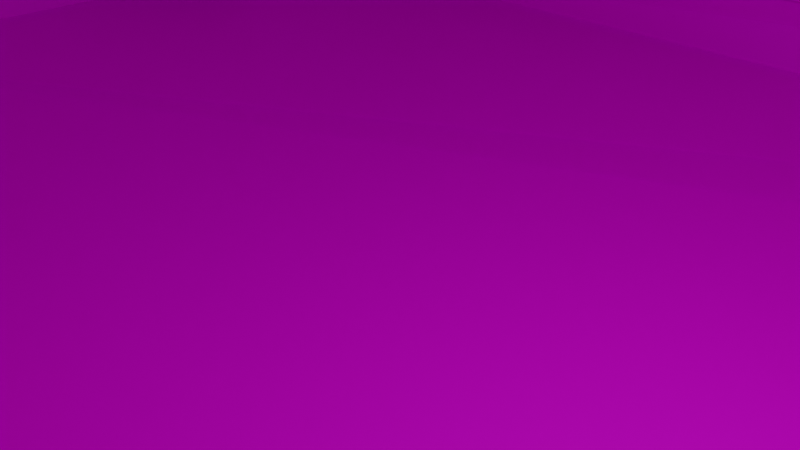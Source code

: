 # Source: house2.blend  (saved by Blender 3.6.13; exported with 4.5.12 LTS)
import bpy
from mathutils import Matrix  # noqa: F401  (used for matrix-valued properties, if any)

bpy.ops.wm.read_factory_settings(use_empty=True)
scene = bpy.context.scene
scene.name = 'Scene'

# ---- collections
col_collection = bpy.data.collections.new('Collection'); scene.collection.children.link(col_collection)

# ---- images (referenced by path relative to the original .blend; pixels are not part of the script)
import os
ASSET_DIR = os.environ.get("B2B_ASSET_DIR", "")  # directory of the original .blend (textures are referenced by path, not embedded)
HERE = os.path.dirname(os.path.abspath(__file__))  # packed textures are extracted next to this script under _unpacked/

def load_image(name, relpath, width, height, colorspace="sRGB"):
    """Load a texture the original file referenced (path relative to the .blend, or extracted next to this script)."""
    p = next((c for c in (os.path.join(HERE, relpath), os.path.join(ASSET_DIR, relpath)) if relpath and os.path.exists(c)), "")
    if p:
        img = bpy.data.images.load(p, check_existing=True)
        img.name = name
    else:  # same state as the original file: an image datablock whose file is absent (Cycles renders it pink)
        img = bpy.data.images.new(name, width, height)
        img.source = "FILE"
        img.filepath = "//" + (relpath or name)
    img.colorspace_settings.name = colorspace
    return img
img_terracotta_roof_thumb_jpg_001 = load_image('TerraCotta-Roof-thumb.jpg.001', 'TerraCotta-Roof-thumb.jpg', 1024, 1024, 'sRGB')
img_bark_tree_spruce_wood_jpg_001 = load_image('bark-tree-spruce-wood.jpg.001', 'bark-tree-spruce-wood.jpg', 1024, 1024, 'sRGB')
img_stone_png_001 = load_image('stone.png.001', 'stone.png', 1024, 1024, 'sRGB')
img_mudwall_jpg_001 = load_image('mudwall.jpg.001', 'mudwall.jpg', 1024, 1024, 'sRGB')

# ---- materials (node trees are filled in below, after node groups)
mat_material = bpy.data.materials.new('Material')
mat_material.alpha_threshold = 0.0
mat_material.use_transparent_shadow = False
mat_material.roughness = 0.5
mat_material.line_color = (0.0, 0.0, 0.0, 1.0)
mat_bricks = bpy.data.materials.new('Bricks')
mat_bricks.use_transparent_shadow = False
mat_wood = bpy.data.materials.new('Wood')
mat_wood.use_transparent_shadow = False
mat_stone = bpy.data.materials.new('Stone')
mat_stone.use_transparent_shadow = False
mat_mudwall = bpy.data.materials.new('MudWall')
mat_mudwall.use_transparent_shadow = False

# ---- material node trees
mat_material.use_nodes = True; mat_material.node_tree.nodes.clear()
_N = mat_material.node_tree.nodes; _L = mat_material.node_tree.links
n0 = _N.new('ShaderNodeOutputMaterial'); n0.name = 'Material Output'; n0.location = (300, 300)
n1 = _N.new('ShaderNodeBsdfPrincipled'); n1.name = 'Principled BSDF'; n1.location = (10, 300)
n1.distribution = 'GGX'
n1.subsurface_method = 'RANDOM_WALK_SKIN'
n1.inputs[3].default_value = 1.45
n1.inputs[27].default_value = (0.0, 0.0, 0.0, 1.0)
n1.inputs[28].default_value = 1.0
_L.new(n1.outputs[0], n0.inputs[0])
n0.is_active_output = True
mat_bricks.use_nodes = True; mat_bricks.node_tree.nodes.clear()
_N = mat_bricks.node_tree.nodes; _L = mat_bricks.node_tree.links
n0 = _N.new('ShaderNodeBsdfPrincipled'); n0.name = 'Principled BSDF'; n0.location = (10, 300)
n0.distribution = 'GGX'
n0.subsurface_method = 'RANDOM_WALK_SKIN'
n0.inputs[3].default_value = 1.45
n0.inputs[27].default_value = (0.0, 0.0, 0.0, 1.0)
n0.inputs[28].default_value = 1.0
n1 = _N.new('ShaderNodeOutputMaterial'); n1.name = 'Material Output'; n1.location = (300, 300)
n2 = _N.new('ShaderNodeTexImage'); n2.name = 'Image Texture'; n2.location = (-280, 280)
n2.image = img_terracotta_roof_thumb_jpg_001
_L.new(n0.outputs[0], n1.inputs[0])
_L.new(n2.outputs[0], n0.inputs[0])
n1.is_active_output = True
mat_wood.use_nodes = True; mat_wood.node_tree.nodes.clear()
_N = mat_wood.node_tree.nodes; _L = mat_wood.node_tree.links
n0 = _N.new('ShaderNodeBsdfPrincipled'); n0.name = 'Principled BSDF'; n0.location = (10, 300)
n0.distribution = 'GGX'
n0.subsurface_method = 'RANDOM_WALK_SKIN'
n0.inputs[3].default_value = 1.45
n0.inputs[27].default_value = (0.0, 0.0, 0.0, 1.0)
n0.inputs[28].default_value = 1.0
n1 = _N.new('ShaderNodeOutputMaterial'); n1.name = 'Material Output'; n1.location = (300, 300)
n2 = _N.new('ShaderNodeTexImage'); n2.name = 'Image Texture'; n2.location = (-280, 280)
n2.image = img_bark_tree_spruce_wood_jpg_001
_L.new(n0.outputs[0], n1.inputs[0])
_L.new(n2.outputs[0], n0.inputs[0])
n1.is_active_output = True
mat_stone.use_nodes = True; mat_stone.node_tree.nodes.clear()
_N = mat_stone.node_tree.nodes; _L = mat_stone.node_tree.links
n0 = _N.new('ShaderNodeBsdfPrincipled'); n0.name = 'Principled BSDF'; n0.location = (10, 300)
n0.distribution = 'GGX'
n0.subsurface_method = 'RANDOM_WALK_SKIN'
n0.inputs[3].default_value = 1.45
n0.inputs[27].default_value = (0.0, 0.0, 0.0, 1.0)
n0.inputs[28].default_value = 1.0
n1 = _N.new('ShaderNodeOutputMaterial'); n1.name = 'Material Output'; n1.location = (300, 300)
n2 = _N.new('ShaderNodeTexImage'); n2.name = 'Image Texture'; n2.location = (-280, 280)
n2.image = img_stone_png_001
_L.new(n0.outputs[0], n1.inputs[0])
_L.new(n2.outputs[0], n0.inputs[0])
n1.is_active_output = True
mat_mudwall.use_nodes = True; mat_mudwall.node_tree.nodes.clear()
_N = mat_mudwall.node_tree.nodes; _L = mat_mudwall.node_tree.links
n0 = _N.new('ShaderNodeBsdfPrincipled'); n0.name = 'Principled BSDF'; n0.location = (10, 300)
n0.distribution = 'GGX'
n0.subsurface_method = 'RANDOM_WALK_SKIN'
n0.inputs[3].default_value = 1.45
n0.inputs[27].default_value = (0.0, 0.0, 0.0, 1.0)
n0.inputs[28].default_value = 1.0
n1 = _N.new('ShaderNodeOutputMaterial'); n1.name = 'Material Output'; n1.location = (300, 300)
n2 = _N.new('ShaderNodeTexImage'); n2.name = 'Image Texture'; n2.location = (-280, 280)
n2.image = img_mudwall_jpg_001
_L.new(n0.outputs[0], n1.inputs[0])
_L.new(n2.outputs[0], n0.inputs[0])
n1.is_active_output = True

# ---- world
world_world = bpy.data.worlds.new('World'); scene.world = world_world
world_world.use_nodes = True; world_world.node_tree.nodes.clear()
_N = world_world.node_tree.nodes; _L = world_world.node_tree.links
n0 = _N.new('ShaderNodeOutputWorld'); n0.name = 'World Output'; n0.location = (300, 300)
n1 = _N.new('ShaderNodeBackground'); n1.name = 'Background'; n1.location = (10, 300)
n1.inputs[0].default_value = (0.05088, 0.05088, 0.05088, 1.0)
_L.new(n1.outputs[0], n0.inputs[0])
n0.is_active_output = True
world_world.color = (0.05088, 0.05088, 0.05088)
world_world.use_sun_shadow = False
world_world.sun_shadow_jitter_overblur = 0.0

# ---- cameras
cam_camera = bpy.data.cameras.new('Camera')
cam_camera.clip_end = 100.0
cam_camera.ortho_scale = 7.314

# ---- lights
light_light = bpy.data.lights.new('Light', 'POINT')
light_light.transmission_factor = 0.0
light_light.energy = 1000.0
light_light.shadow_soft_size = 0.1
light_light.shadow_maximum_resolution = 0.006
light_light.use_absolute_resolution = True

# ---- meshes
me_cube = bpy.data.meshes.new('Cube')
me_cube.from_pydata([(1.0, 1.0, 1.0), (1.0, 1.0, -1.0), (1.0, -1.0, 1.0), (1.0, -1.0, -1.0), (-1.0, 1.0, 1.0), (-1.0, 1.0, -1.0), (-1.0, -1.0, 1.0), (-1.0, -1.0, -1.0), (-1.026, -1.064, -1.142), (-1.009, -1.042, 0.8246), (-1.038, -0.8919, -1.135), (-1.014, -0.9011, 0.8305), (-0.8971, -1.089, -1.133), (-0.9133, -1.042, 0.8246), (-0.9097, -0.9177, -1.127), (-0.9178, -0.9011, 0.8305), (-1.014, -1.028, 1.015), (-1.014, -0.9011, 1.015), (-0.9242, -0.891, 1.062), (-0.9242, -1.018, 1.062), (1.024, -0.8873, 0.8299), (1.024, -1.015, 0.8299), (1.019, -0.8867, 0.999), (1.02, -1.015, 0.9993), (0.9342, -1.015, 0.8299), (0.9441, -1.012, 1.037), (0.9342, -0.888, 1.014), (0.9342, -0.888, 0.8299), (1.055, -0.8433, -1.157), (1.039, -1.012, -1.13), (0.9104, -1.036, -1.145), (0.9253, -0.862, -1.156), (1.02, 1.018, 1.017), (1.02, 1.018, 0.8329), (0.9299, 1.017, 0.833), (0.9299, 1.017, 1.017), (0.9269, 0.9094, 0.8299), (1.017, 0.9101, 0.8299), (1.012, 0.9107, 0.999), (0.9269, 0.9094, 1.014), (0.9101, 1.091, -1.125), (1.02, 1.041, -1.127), (0.905, 0.9071, -1.131), (1.059, 0.9082, -1.131), (-1.008, 1.112, 1.017), (-1.008, 1.112, 0.833), (-1.011, 1.004, 0.8299), (-1.011, 1.004, 1.014), (-0.9096, 1.061, 0.8074), (-0.9345, 1.095, 1.065), (-0.9254, 1.0, 0.8299), (-0.9375, 0.9879, 1.062), (-1.051, 0.9667, -1.139), (-1.019, 1.091, -1.136), (-0.9015, 1.077, -1.12), (-0.9229, 0.9605, -1.139), (-1.026, -0.921, 1.017), (-1.026, -0.921, 0.8324), (-0.9411, -0.9252, 0.8324), (-0.9411, -0.9252, 1.017), (1.02, 1.032, -0.08281), (0.9198, 1.057, -0.08205), (0.9158, 0.9109, -0.08619), (1.038, 0.9117, -0.08623), (1.02, 1.032, -0.08281), (0.9198, 1.057, -0.08205), (0.9158, 0.9109, -0.08619), (1.038, 0.9117, -0.08623), (0.9214, 1.05, 0.06312), (0.9175, 0.9106, 0.05915), (1.034, 0.9115, 0.05912), (1.02, 1.03, 0.06248), (-0.9196, 1.1, -0.1296), (-0.9163, 0.9446, -0.1264), (-0.9177, 1.093, 0.04332), (-0.9142, 0.9443, 0.04666), (0.004128, 1.087, -0.1018), (0.005364, 1.077, 0.09414), (0.001101, 0.9236, 0.08979), (-0.0003203, 0.9277, -0.1063), (2.015, 0.9617, 0.2853), (2.067, 0.9866, -1.004), (1.121, -1.353, 0.9141), (2.067, -1.013, -1.004), (0.9976, 0.9824, 1.078), (0.926, -1.008, 1.071), (1.001, 1.007, 0.99), (0.9269, -1.044, 1.078), (0.976, 0.9771, 1.107), (0.9763, -1.028, 1.117), (1.127, 0.9124, 1.026), (1.108, -1.097, 1.034), (1.142, 0.9009, 1.042), (1.142, -1.099, 1.042), (0.8651, 0.9893, 1.226), (0.8651, -1.011, 1.226), (0.006902, 0.9736, 1.868), (0.006902, -1.026, 1.868), (-1.083, 1.038, 1.049), (-1.083, -0.9618, 1.049), (-1.119, 1.032, 0.9255), (-1.119, -0.9683, 0.9255), (0.01413, 1.017, 1.838), (-0.004852, -1.009, 1.792), (0.9572, -0.9991, 1.042), (-0.5248, -0.9822, 1.432), (-0.5248, 1.018, 1.432), (-0.828, 1.012, 1.251), (-0.828, -0.988, 1.251), (-0.273, -1.023, 1.688), (-0.273, 0.9775, 1.688), (0.9801, -0.008339, 1.056), (1.131, -0.06768, 0.9655), (1.146, -0.07925, 0.9808), (0.8689, 0.009185, 1.166), (0.01064, -0.006463, 1.807), (-1.079, 0.05814, 0.9884), (-1.115, 0.05156, 0.8648), (0.01787, 0.03657, 1.777), (0.961, 0.02076, 0.9817), (-0.5211, 0.03768, 1.372), (-0.8242, 0.03193, 1.19), (-0.2692, -0.002621, 1.628), (2.01, 1.102, 0.27), (2.01, -0.8983, 0.27), (0.977, 1.085, 1.06), (1.122, 1.052, 1.011), (1.139, 1.049, 1.025), (0.8612, 1.137, 1.21), (0.002218, 1.114, 1.853), (-1.087, 1.178, 1.034), (-1.122, 1.171, 0.9112), (-0.03657, 1.11, 1.766), (-0.5295, 1.158, 1.417), (-0.8326, 1.152, 1.236), (-0.2776, 1.117, 1.673), (1.993, 1.077, 0.377), (2.073, 1.061, 0.3749), (1.008, 1.1, 0.9684), (0.8258, 1.143, 1.098), (-0.03321, 1.119, 1.741), (-0.007754, 1.115, 1.76), (-1.124, 1.171, 0.9108), (-0.5485, 1.152, 1.343), (-0.8905, 1.159, 1.08), (-0.2894, 1.13, 1.559), (0.01371, 0.9188, 1.843), (0.008029, 1.038, 0.8001), (0.0007706, 0.9549, 0.8299), (0.01072, 0.8112, 1.84), (0.9472, -1.232, 1.064), (0.9483, -1.24, 1.047), (0.9552, -1.282, 1.072), (1.106, -1.341, 0.9813), (1.121, -1.352, 0.9966), (0.8441, -1.264, 1.181), (-0.01418, -1.28, 1.823), (-1.104, -1.215, 1.004), (-1.097, -1.197, 0.9534), (-0.02102, -1.277, 1.778), (0.9309, -1.279, 1.011), (-0.5459, -1.235, 1.388), (-0.849, -1.241, 1.206), (-0.294, -1.276, 1.643), (0.9448, 1.112, 1.074), (0.9277, 1.115, 1.033), (0.9382, -0.007724, 0.9821), (-0.01695, -1.281, 1.831), (0.9604, -1.27, 1.097), (-0.009029, -1.267, 1.757), (-1.108, -1.209, 0.9364), (-0.5545, -1.259, 1.314), (-0.832, -1.229, 1.122), (-0.2691, -1.265, 1.547), (0.006048, -0.9654, 1.823), (-0.003871, -0.8409, 1.8), (0.008178, -1.022, 0.8302), (0.008178, -0.8946, 0.8302), (-1.027, -1.093, -1.141), (-1.011, -1.071, 0.8255), (-0.9153, -1.071, 0.8255), (-0.899, -1.119, -1.132), (-0.9128, -1.071, 0.8293), (-1.009, -1.071, 0.8293), (-0.9237, -1.047, 1.066), (-1.013, -1.058, 1.02), (-0.9131, -1.071, 0.8281), (-0.924, -1.047, 1.065), (0.009437, -0.9916, 1.827), (0.00838, -1.051, 0.8337), (0.008165, -1.045, 0.8324), (0.9342, -1.039, 0.8321), (0.9441, -1.036, 1.04), (0.006035, -0.9891, 1.825), (0.9359, -1.042, 0.83), (1.026, -1.041, 0.83), (0.9121, -1.062, -1.145), (1.041, -1.039, -1.13), (1.024, -1.051, 0.8304), (1.02, -1.052, 0.9997), (0.934, -1.052, 0.8304), (0.9439, -1.049, 1.038), (-0.9127, -1.074, 0.8298), (-1.009, -1.074, 0.8298), (-0.9236, -1.05, 1.067), (-1.013, -1.06, 1.02), (-1.047, -0.8876, -1.007), (-1.034, -1.059, -1.013), (-1.018, -1.042, 0.8249), (-1.022, -0.902, 0.8308), (0.6011, 0.9978, 0.7139), (0.6097, 1.0, 0.274), (0.4443, 1.0, 0.2697), (0.4339, 0.9978, 0.7101), (0.6109, 1.0, 0.2169), (0.4474, 1.0, 0.2119), (0.6097, 1.027, 0.274), (0.4443, 1.027, 0.2697), (0.6109, 1.027, 0.2169), (0.4474, 1.027, 0.2119), (-0.4521, 0.9978, 0.6855), (-0.4465, 1.004, 0.2556), (-0.6021, 1.003, 0.2413), (-0.6103, 0.9947, 0.6828), (-0.4461, 1.004, 0.2137), (-0.5982, 1.004, 0.2029), (-0.4465, 1.029, 0.2556), (-0.5984, 1.029, 0.2415), (-0.4461, 1.029, 0.2137), (-0.5982, 1.029, 0.2029), (0.6161, 1.0, -1.0), (0.3435, 1.04, -0.9973), (-1.0, 1.0, -1.128), (-1.0, -1.0, -1.128), (0.3386, 1.054, -1.123), (0.9999, -1.0, -1.128), (0.9985, 1.005, -1.125), (2.067, -1.013, -1.132), (2.066, 0.9918, -1.128), (0.627, 1.019, -1.104), (-1.0, 1.0, -0.9987), (-1.0, -1.0, -0.9987), (0.3386, 1.054, -0.994), (0.9999, -1.0, -0.9987), (0.9999, 1.0, -0.9987), (0.627, 1.019, -0.9745), (1.0, -1.0, -1.009), (0.9986, 1.005, -1.006), (2.067, -1.013, -1.013), (2.066, 0.9918, -1.01), (0.6091, 1.001, 0.2734), (0.4457, 1.001, 0.2684), (-0.4451, 1.005, 0.2551), (-0.6028, 1.004, 0.2444), (-1.019, 1.097, -0.8747), (-1.048, 0.9742, -0.8782), (-0.9234, 0.9681, -0.8782), (-0.9021, 1.081, -0.8591), (-1.0, 0.005949, -1.0), (1.0, 0.005949, 1.0), (-1.0, 0.005949, 1.0), (-1.0, 0.005949, -1.128), (-1.0, 0.005949, -0.9987), (-0.9019, -0.9175, 0.7237), (-1.03, -0.9113, 0.7237), (-1.027, -0.9089, 0.8564), (-0.9021, -0.915, 0.8564), (-1.025, -1.057, -0.8949), (-1.037, -0.8877, -0.8885), (-0.9106, -0.9118, -0.8805), (-0.8984, -1.082, -0.887), (-1.027, -1.087, -0.8941), (-0.9004, -1.111, -0.8861), (-1.033, -1.058, -0.8946), (-1.045, -0.8885, -0.8882), (-1.015, 1.01, 0.8327), (-1.016, 1.011, 0.7141), (-0.8878, 0.9855, 0.7226), (-0.8883, 0.9862, 0.8406), (0.912, -1.277, 1.03), (0.9277, -1.289, 1.045), (0.9525, -0.01546, 1.029), (1.138, -1.101, 0.9085), (1.16, -0.0715, 0.8398), (0.9344, -1.028, 1.043), (0.9488, -1.035, 1.09), (0.9488, 0.9646, 1.09), (0.9337, 0.9707, 1.016), (0.6161, 1.0, -0.9946), (0.6764, 1.0, -0.09613), (0.6686, 1.0, -0.9698), (0.6222, 1.0, -0.1028), (0.6696, 1.0, -0.859), (0.3443, 1.049, -0.8449), (0.617, 1.0, -0.8596), (0.9035, 1.0, -0.8567), (-0.9121, 1.004, -0.8624), (0.3423, 1.049, -0.8449), (0.2714, 1.045, -0.846), (0.3322, 1.031, -0.1016), (0.2596, 1.04, -0.09716), (0.2662, 1.029, -0.1028), (0.2651, 1.056, -0.736), (-0.8401, 1.003, -0.1306), (-0.9108, 1.003, -0.1282), (-0.9148, 1.003, -0.2148), (0.2664, 1.069, -0.8436), (0.265, 1.065, -0.7356), (-0.8402, 1.012, -0.1301), (-0.911, 1.012, -0.1277), (-0.9149, 1.012, -0.2143), (-0.857, 0.9922, -0.8636), (-0.4296, 1.026, -0.4732), (-0.3586, 1.03, -0.511), (-0.3413, 1.036, -0.4035), (-0.2702, 1.03, -0.4428), (-0.3431, 1.027, -0.4028), (0.2589, 1.029, -0.1013), (0.1864, 1.027, -0.1007), (-0.8602, 1.014, -0.8607), (-0.9105, 1.012, -0.8614), (-0.428, 1.034, -0.4722), (-0.357, 1.037, -0.5101), (-0.2686, 1.038, -0.4418), (-0.3415, 1.035, -0.4019), (0.2606, 1.037, -0.1003), (0.2587, 1.044, -0.1266), (0.188, 1.035, -0.09973), (0.6161, 1.025, -0.9946), (0.6161, 1.025, -1.0), (0.6696, 1.025, -0.859), (0.6686, 1.025, -0.9698), (0.617, 1.025, -0.8596), (0.6222, 1.025, -0.1028), (0.6764, 1.025, -0.09614), (0.343, 1.059, -0.8446), (0.2721, 1.055, -0.8457), (0.3329, 1.041, -0.1013), (0.2658, 1.066, -0.7357), (0.2602, 1.05, -0.09684), (1.953, -1.012, -1.003), (1.167, 1.049, 0.9314), (1.15, 1.051, 0.8903), (1.954, -1.028, -1.004), (1.156, 0.9069, 0.8739), (1.953, -1.035, -1.003), (2.067, -1.036, -1.004), (0.9998, -1.023, -1.128), (0.9998, -1.023, -1.0), (0.339, 1.071, -1.123), (-0.9997, 1.016, -1.128), (1.0, 1.016, -1.128), (0.6274, 1.036, -1.104), (0.339, 1.071, -0.994), (-0.9997, 1.016, -0.9987), (1.0, 1.016, -0.9987), (0.6274, 1.036, -0.9745), (-0.9016, -1.037, -0.8853), (-0.898, -1.084, -0.9721), (0.9133, -1.0, -0.8125), (-0.9015, -1.0, -0.7761), (-0.4352, -1.0, -0.3023), (-0.4365, -0.9849, -0.746), (-0.2656, -0.9889, -0.7518), (-0.2487, -1.012, -0.2215), (-0.4378, -1.007, -0.2072), (2.02, 1.099, 0.2703), (2.011, 0.9792, 0.2816), (2.008, 1.1, 0.2785), (1.953, 0.988, -1.003), (1.921, 0.9653, 0.3516), (2.015, -0.9595, 0.2853), (2.067, -0.9497, -1.004), (2.067, 0.886, -1.004), (2.024, 0.8559, 0.2728), (-1.012, 0.005949, -1.128), (-1.012, -1.0, -1.128), (-1.012, 0.005949, -0.9987), (-1.012, -1.0, -0.9987), (-1.011, 1.0, -1.128), (-1.011, 1.0, -1.0), (-1.011, 0.005949, -1.0), (-1.011, 0.005949, -1.128), (-1.0, -1.011, -1.0), (1.0, -1.011, -1.0), (0.9133, -1.011, -0.8125), (-0.9015, -1.011, -0.7761), (-1.0, -1.007, -1.128), (0.9999, -1.007, -1.128), (-1.0, -1.007, -0.9987), (0.9999, -1.007, -0.9987), (0.01134, -1.042, 0.9389), (1.006, -1.303, 1.066), (-0.004553, -1.045, 0.9381), (-0.909, -1.071, 0.9335), (0.008929, 1.019, 0.9653), (0.9299, 1.017, 0.9665), (-0.9245, 1.082, 0.9615), (0.3435, 1.045, -0.9972), (-1.0, 1.005, -0.9998), (1.0, 1.005, 1.0), (1.0, 1.005, -0.9998), (-1.0, 1.005, 1.0), (1.953, 0.9927, -1.003), (0.6011, 1.003, 0.714), (0.6097, 1.005, 0.2741), (0.4442, 1.005, 0.2699), (0.4338, 1.002, 0.7102), (0.6109, 1.005, 0.2171), (0.4474, 1.005, 0.212), (-0.4522, 1.002, 0.6856), (-0.4465, 1.009, 0.2557), (-0.6021, 1.008, 0.2415), (-0.6104, 0.9994, 0.683), (-0.4462, 1.009, 0.2139), (-0.5982, 1.009, 0.2031), (0.6091, 1.006, 0.2736), (0.4456, 1.006, 0.2685), (-0.4451, 1.01, 0.2553), (-0.6028, 1.009, 0.2446), (0.617, 1.005, -0.8594), (0.6222, 1.005, -0.1026), (0.6764, 1.005, -0.09597), (0.6695, 1.005, -0.8589), (0.3443, 1.054, -0.8447), (0.9035, 1.005, -0.8566), (-0.857, 0.9969, -0.8635), (-0.9122, 1.009, -0.8622), (0.3423, 1.053, -0.8448), (0.2714, 1.05, -0.8459), (0.3322, 1.036, -0.1014), (0.2651, 1.061, -0.7359), (0.2595, 1.045, -0.097), (0.2662, 1.034, -0.1027), (-0.3431, 1.032, -0.4027), (-0.8401, 1.008, -0.1304), (-0.9108, 1.007, -0.128), (-0.9148, 1.008, -0.2146), (-0.3587, 1.034, -0.5109), (0.2663, 1.073, -0.8434), (0.2649, 1.07, -0.7354), (-0.3413, 1.041, -0.4033), (-0.8402, 1.017, -0.13), (-0.911, 1.016, -0.1275), (-0.915, 1.016, -0.2142), (-0.4296, 1.031, -0.4731), (-0.2702, 1.035, -0.4426), (0.2589, 1.034, -0.1011), (0.1863, 1.032, -0.1005), (-0.8603, 1.019, -0.8605), (-0.9105, 1.017, -0.8613), (-0.428, 1.039, -0.4721), (-0.357, 1.042, -0.5099), (-0.2686, 1.043, -0.4416), (-0.3415, 1.04, -0.4017), (0.2605, 1.041, -0.1001), (0.2587, 1.049, -0.1264), (0.188, 1.04, -0.09957), (0.617, 1.03, -0.8595), (0.6222, 1.03, -0.1026), (0.6764, 1.03, -0.09598), (0.6696, 1.03, -0.8589), (0.343, 1.064, -0.8445), (0.2721, 1.06, -0.8456), (0.3329, 1.046, -0.1011), (0.2657, 1.071, -0.7356), (0.2602, 1.055, -0.09668), (1.134, -1.341, 0.8874), (-0.8415, 1.014, -0.1393), (-0.3445, 1.038, -0.4116), (0.2692, 1.041, -0.1011), (0.3247, 1.033, -0.09685), (0.3351, 1.051, -0.8571), (-0.9091, 1.016, -0.8607), (0.9091, 1.001, -0.8692), (0.3371, 1.051, -0.8571), (0.1894, 1.039, -0.09894), (0.6655, 1.0, -0.8716), (0.6724, 1.0, -0.0913), (0.624, 1.003, -0.09923), (0.3346, 1.034, -0.263), (0.6225, 1.015, -0.2364), (-0.5952, 1.016, 0.2047), (-0.4461, 1.018, 0.2146), (-0.6025, 1.005, 0.2685), (-0.4465, 1.018, 0.2564), (-0.4521, 1.012, 0.6863), (0.4426, 1.001, 0.2238), (0.6053, 1.004, 0.2292), (0.6041, 1.004, 0.2875), (-0.4266, 1.038, -0.4715), (-0.9118, 1.015, -0.213), (0.4287, 0.9991, 0.7333), (0.4393, 1.001, 0.2829), (-0.997, 1.012, -0.9982), (-1.0, 1.002, 1.027), (1.008, 1.001, -1.016), (1.008, 1.001, 1.03), (-0.9078, 1.015, -0.1264), (-0.9273, -1.078, 0.8269), (-0.008459, -1.062, 0.8294), (-0.003893, -1.067, 0.9341), (-0.01876, -1.053, 0.9369), (-0.9232, -1.079, 0.9324), (-0.9272, -1.085, 0.8272), (-0.005733, -1.065, 0.8328), (-0.001167, -1.07, 0.9376), (-0.01867, -1.059, 0.9372), (-0.9231, -1.086, 0.9327), (0.9423, -1.027, 0.8377), (0.9421, -1.021, 0.9421), (-0.02751, -0.9651, 0.7615), (0.9385, -1.008, 0.8004), (0.9586, -1.029, 1.03), (-0.008811, -1.002, 1.856), (0.9094, -0.9711, 0.7642), (0.1481, -0.9324, 0.8473), (0.002531, -1.039, 0.9184), (0.007593, -0.9952, 0.8279), (0.007369, -0.9892, 0.9322), (0.9416, -0.9716, 0.8319), (0.9413, -0.9657, 0.9363), (-0.00571, -1.067, 0.836), (-0.005934, -1.061, 0.9404), (0.001225, -0.9923, 0.8301), (0.943, -0.984, 0.8445), (0.003691, -1.022, 0.8323), (0.9454, -1.014, 0.8467), (0.9281, -1.009, 0.9504), (0.003753, -1.024, 0.9373), (0.00401, -1.069, 0.835), (0.9431, -1.064, 0.8462), (0.9284, -1.056, 0.9531), (0.004072, -1.071, 0.94), (-0.0005055, -1.069, 0.8235), (0.9412, -1.061, 0.8379), (0.9428, -1.06, 0.958), (0.00225, -1.065, 0.9421), (-0.01188, -1.066, 0.8238), (0.9414, -1.087, 0.8394), (0.943, -1.087, 0.9595), (0.93, -1.087, 0.9594), (-0.005863, -1.072, 0.9451), (1.027, 1.012, 1.025), (0.9698, -1.064, 1.124), (1.023, 0.9583, 1.048), (1.027, -0.02177, 0.9875), (0.8539, 1.108, 1.096), (-0.008851, 1.087, 1.746), (1.03, 1.071, 0.9635), (0.8483, 1.114, 1.093), (1.0, 1.016, -1.0), (0.6161, 1.016, -1.0), (0.6696, 1.016, -0.859), (0.6686, 1.016, -0.9698), (0.9035, 1.016, -0.8567), (0.3433, 1.054, -0.997), (-1.0, 1.014, -0.9996), (-0.8572, 1.007, -0.8633), (-0.9123, 1.018, -0.862), (0.3421, 1.063, -0.8446), (0.2712, 1.06, -0.8457), (0.9904, 0.9557, 1.01), (0.9904, 0.9557, -0.9897), (0.9904, -1.044, 1.01), (0.9904, -1.044, -0.9897), (1.029, -0.9363, -1.125), (0.9695, -0.9371, -1.118), (1.041, 0.9224, -1.129), (0.9827, 0.9411, -1.13), (1.039, 0.9299, -0.8679), (0.9831, 0.9487, -0.8692), (0.9904, -0.03837, -0.9897), (0.9904, -0.03837, 1.01), (0.9617, -0.9369, 0.7327), (1.02, -0.9556, 0.734), (1.017, -0.9532, 0.8667), (0.9618, -0.9344, 0.8654), (1.027, -0.9321, -0.8782), (0.9703, -0.9312, -0.8715), (1.005, 0.966, 0.843), (1.007, 0.9669, 0.7244), (0.9475, 0.9661, 0.7316), (0.948, 0.9669, 0.8496), (1.003, -0.03837, -1.118), (1.003, -1.044, -1.118), (1.003, -0.03837, -0.9884), (1.003, -1.044, -0.9884), (1.002, 0.9557, -1.118), (1.002, 0.9557, -0.9897), (1.002, -0.03837, -0.9897), (1.002, -0.03837, -1.118)], [(246, 247), (236, 247), (260, 259), (343, 340), (425, 401)], [(3, 359, 385, 384), (258, 260, 4, 5), (214, 211, 405, 408), (9, 11, 209, 208), (268, 11, 15, 269), (269, 15, 13, 270, 357), (8, 12, 181, 178), (10, 14, 12, 8), (16, 9, 183, 185), (18, 17, 16, 19), (15, 11, 17, 18), (24, 21, 198, 200), (11, 9, 16, 17), (21, 20, 22, 23), (26, 25, 23, 22), (282, 284, 166, 283), (65, 64, 41, 40), (177, 175, 26, 27), (175, 174, 25, 26), (30, 31, 28, 29), (24, 27, 31, 30), (20, 21, 29, 28), (27, 20, 28, 31), (34, 396, 35, 32, 33), (38, 37, 33, 32), (49, 397, 48, 45, 44), (39, 38, 32, 35), (26, 22, 38, 39), (27, 26, 39, 36), (22, 20, 37, 38), (20, 27, 36, 37), (43, 42, 40, 41), (66, 65, 40, 42), (67, 66, 42, 43), (64, 67, 43, 41), (46, 47, 44, 45), (255, 254, 53, 52), (51, 47, 56, 59), (51, 49, 44, 47), (149, 146, 49, 51), (148, 149, 51, 50), (147, 148, 50, 48), (146, 395, 397, 49), (54, 55, 52, 53), (256, 255, 265, 266), (254, 257, 54, 53), (257, 256, 55, 54), (58, 59, 56, 57), (47, 46, 57, 56), (46, 50, 58, 57), (50, 51, 59, 58), (71, 70, 63, 60), (70, 69, 62, 63), (77, 76, 72, 74), (68, 71, 60, 61), (60, 63, 67, 64), (63, 62, 66, 67), (62, 61, 65, 66), (61, 60, 64, 65), (34, 33, 71, 68), (36, 34, 68, 69), (37, 36, 69, 70), (33, 37, 70, 71), (75, 74, 72, 73), (78, 77, 74, 75), (76, 79, 73, 72), (79, 78, 75, 73), (62, 69, 78, 79), (61, 62, 79, 76), (69, 68, 77, 78), (68, 61, 76, 77), (298, 297, 428, 429), (5, 231, 234, 232), (84, 86, 87, 85), (111, 88, 90, 112), (113, 92, 94, 114), (114, 94, 96, 115), (121, 107, 98, 116), (116, 98, 100, 117), (117, 100, 102, 118), (122, 110, 106, 120), (120, 106, 107, 121), (115, 96, 110, 122), (97, 115, 122, 109), (105, 120, 121, 108), (109, 122, 120, 105), (103, 118, 119, 104), (101, 117, 118, 103), (99, 116, 117, 101), (108, 121, 116, 99), (95, 114, 115, 97), (93, 113, 114, 95), (153, 91, 282, 467, 82, 154), (89, 111, 112, 91), (102, 100, 131, 132), (98, 107, 134, 130), (94, 92, 127, 128), (92, 113, 93, 154, 467, 282, 283, 344, 342, 127), (110, 96, 129, 135), (90, 88, 125, 126), (100, 98, 130, 131), (106, 110, 135, 133), (96, 94, 128, 129), (107, 106, 133, 134), (129, 128, 139, 140), (128, 127, 138, 139), (135, 129, 141, 145), (133, 135, 145, 143), (130, 134, 144, 142), (134, 133, 143, 144), (35, 396, 395, 146), (34, 36, 148, 147), (36, 39, 149, 148), (39, 35, 146, 149), (95, 97, 156, 155), (87, 151, 150, 85), (101, 103, 159, 158), (85, 89, 152, 150), (97, 109, 163, 156), (108, 99, 157, 162), (93, 95, 155, 392, 154), (103, 104, 160, 159), (109, 105, 161, 163), (99, 101, 158, 157), (105, 108, 162, 161), (159, 160, 168, 167), (156, 163, 173, 169), (162, 157, 170, 172), (163, 161, 171, 173), (161, 162, 172, 171), (176, 174, 188, 391, 189), (18, 19, 174, 175), (13, 15, 177, 176), (15, 18, 175, 177), (272, 180, 179, 271), (13, 9, 179, 180), (270, 13, 180, 272), (267, 8, 178, 271), (185, 183, 203, 205), (19, 16, 185, 184), (9, 13, 182, 183), (13, 19, 184, 182), (187, 186, 394, 393, 391, 188), (13, 176, 189, 186), (19, 13, 186, 187), (174, 19, 187, 188), (24, 25, 192, 191), (174, 176, 190, 193), (25, 174, 193, 192), (195, 194, 196, 197), (467, 154, 392, 155, 279), (21, 24, 194, 195), (24, 30, 196, 194), (201, 200, 198, 199), (25, 24, 200, 201), (21, 23, 199, 198), (23, 25, 201, 199), (203, 202, 204, 205), (184, 185, 205, 204), (182, 184, 204, 202), (183, 182, 202, 203), (273, 208, 209, 274), (10, 8, 207, 206), (268, 10, 206, 274), (267, 9, 208, 273), (216, 218, 219, 217), (312, 296, 427, 445), (214, 215, 219, 218), (212, 211, 216, 217), (215, 212, 217, 219), (211, 214, 218, 216), (48, 50, 256, 257), (224, 225, 229, 228), (226, 228, 229, 227), (222, 221, 226, 227), (225, 222, 227, 229), (221, 224, 228, 226), (261, 232, 240, 262), (166, 287, 286, 281), (3, 7, 233, 235), (284, 166, 281, 285), (261, 258, 381, 382), (231, 230, 239, 234), (240, 262, 241, 243, 244, 245, 242), (234, 239, 352, 349), (236, 235, 243, 244), (245, 356, 353, 242), (232, 234, 349, 350), (235, 233, 387, 388), (311, 313, 438, 426), (293, 297, 428, 424), (45, 48, 257, 254), (50, 46, 255, 256), (46, 45, 254, 255), (7, 258, 261, 233), (233, 261, 375, 376), (7, 6, 260, 258), (266, 265, 264, 263), (55, 256, 266, 263), (52, 55, 263, 264), (255, 52, 264, 265), (8, 267, 273, 207), (11, 268, 274, 209), (207, 273, 274, 206), (9, 267, 271, 179), (12, 358, 270, 272, 181), (181, 272, 271, 178), (14, 269, 357, 358, 12), (269, 14, 277, 278), (276, 275, 278, 277), (14, 10, 276, 277), (268, 269, 278, 275), (10, 268, 275, 276), (210, 213, 407, 404), (290, 230, 329, 331), (291, 289, 334, 333), (305, 312, 445, 437), (295, 1, 551, 555), (300, 299, 337, 339), (300, 301, 299), (303, 316, 314, 308), (298, 313, 312, 305, 310, 306), (304, 303, 308, 309), (302, 298, 306, 307), (305, 304, 309, 310), (316, 318, 327, 324), (224, 414, 418, 252), (213, 212, 406, 407), (313, 311, 319, 322), (296, 311, 426, 427), (314, 316, 315), (553, 555, 551, 552, 554), (253, 419, 415, 225), (315, 316, 324, 323), (311, 296, 320, 319), (296, 312, 321, 320), (318, 317, 325, 327), (317, 300, 326, 325), (312, 313, 322, 321), (300, 315, 323, 326), (328, 332, 330, 331, 329), (295, 292, 423, 425), (289, 292, 330, 334), (294, 291, 333, 332), (292, 290, 331, 330), (230, 288, 328, 329), (288, 294, 332, 328), (252, 418, 419, 253), (299, 297, 335, 337), (297, 298, 336, 335), (298, 302, 338, 336), (302, 300, 339, 338), (286, 287, 165, 164), (3, 235, 347, 348), (284, 285, 280, 279), (352, 356, 355, 351), (350, 354, 353, 349), (349, 353, 356, 352), (242, 353, 354, 240), (236, 244, 355, 351), (240, 232, 350, 354), (244, 355, 356, 245), (239, 236, 351, 352), (344, 287, 165, 342), (358, 357, 270), (7, 360, 365, 364, 359, 3, 2, 6), (359, 364, 363, 362, 361, 365, 360), (376, 378, 377, 375), (241, 233, 376, 378), (261, 262, 377, 375), (381, 380, 379, 382), (5, 232, 379, 380), (232, 261, 382, 379), (258, 5, 380, 381), (384, 385, 386, 383), (7, 3, 384, 383), (360, 7, 383, 386), (359, 360, 386, 385), (388, 390, 389, 387), (241, 243, 390, 389), (233, 241, 389, 387), (243, 235, 388, 390), (393, 394, 503, 502), (397, 395, 147, 48), (395, 396, 34, 147), (35, 139, 138), (400, 405, 404, 407, 402), (407, 410, 413, 412, 402), (409, 417, 416, 408), (415, 419, 418, 414), (439, 444, 443, 442, 441, 440), (426, 438, 429), (450, 451, 452, 449), (446, 432, 431), (454, 457, 455, 456, 453), (461, 458, 459, 460), (463, 465, 466, 464, 462), (1, 230, 552, 551), (126, 127, 341, 342), (302, 315, 446, 431), (297, 299, 430, 428), (212, 215, 409, 406), (300, 302, 431, 432), (300, 317, 447, 432), (332, 333, 459, 458), (315, 300, 432, 446), (301, 300, 432, 433), (333, 334, 460, 459), (318, 316, 434, 448), (299, 301, 433, 430), (334, 330, 461, 460), (231, 5, 399, 398), (317, 318, 448, 447), (316, 303, 435, 434), (330, 332, 458, 461), (303, 304, 436, 435), (319, 320, 450, 449), (304, 305, 437, 436), (5, 4, 402, 399), (321, 322, 452, 451), (313, 298, 429, 438), (221, 220, 410, 411), (322, 319, 449, 452), (307, 306, 439, 440), (320, 321, 451, 450), (308, 314, 441, 442), (223, 222, 412, 413), (291, 294, 420, 421), (323, 324, 454, 453), (309, 308, 442, 443), (220, 223, 413, 410), (289, 291, 421, 422), (325, 326, 456, 455), (310, 309, 443, 444), (292, 289, 422, 423), (335, 336, 463, 462), (4, 0, 400, 402), (326, 323, 453, 456), (306, 310, 444, 439), (337, 335, 462, 464), (324, 327, 457, 454), (224, 221, 411, 414), (338, 339, 466, 465), (327, 325, 455, 457), (250, 416, 417, 251), (339, 337, 464, 466), (251, 417, 409, 215), (222, 225, 415, 412), (336, 338, 465, 463), (214, 408, 416, 250), (211, 210, 404, 405), (476, 486, 470), (483, 485, 486, 476, 469, 468, 498, 491, 490, 473, 494, 495, 484, 482), (492, 471, 470, 486), (488, 489, 497, 496, 474, 477, 478, 479, 481, 480, 475, 472, 471, 492, 493, 487), (501, 502, 507, 506), (394, 186, 499, 503), (186, 189, 500, 499), (391, 393, 502, 501), (506, 507, 508, 504, 505), (502, 503, 508, 507), (499, 500, 505, 504), (503, 499, 504, 508), (500, 501, 506, 505), (514, 511, 517, 516, 515, 512, 513), (510, 509, 520, 521), (189, 391, 519, 518), (518, 519, 523, 522), (524, 525, 527, 526), (528, 529, 533, 532), (526, 527, 531, 530), (540, 541, 542, 538, 539), (537, 534, 538, 542), (535, 536, 540, 539), (534, 535, 539, 538), (35, 146, 139), (146, 140, 139), (87, 86, 543, 544), (90, 112, 546, 545), (140, 139, 547, 548), (139, 138, 549, 550), (307, 440, 441, 314, 315, 302), (290, 292, 553, 554), (292, 295, 555, 553), (230, 290, 554, 552), (559, 558, 561, 560, 556, 557), (399, 427, 559, 557), (426, 429, 561, 558), (429, 428, 560, 561), (398, 399, 557, 556), (427, 426, 558, 559), (297, 231, 398, 556, 560, 428), (533, 542, 541, 532), (283, 166, 287, 344), (467, 279, 284, 282), (127, 341, 342, 138), (572, 563, 562, 573), (571, 577, 576, 570), (565, 572, 573, 564), (568, 569, 574, 575), (570, 576, 575, 568), (567, 582, 581, 566), (578, 580, 583, 579), (566, 581, 580, 578), (585, 584, 586, 587), (590, 591, 588, 589), (21, 195, 197, 29)])
me_cube.polygons.foreach_set('material_index', [0, 4, 4, 0, 2, 2, 2, 2, 2, 0, 0, 0, 2, 2, 0, 1, 2, 2, 0, 2, 2, 2, 2, 2, 2, 2, 0, 0, 2, 2, 2, 2, 2, 2, 2, 2, 2, 0, 0, 0, 2, 2, 4, 2, 2, 2, 2, 2, 2, 2, 2, 2, 2, 2, 2, 0, 0, 0, 0, 2, 2, 2, 2, 2, 2, 2, 2, 2, 2, 2, 2, 2, 0, 1, 0, 1, 1, 1, 1, 1, 1, 1, 1, 1, 1, 1, 0, 1, 1, 1, 1, 1, 1, 1, 1, 1, 1, 1, 1, 0, 1, 1, 1, 1, 1, 1, 1, 1, 1, 1, 4, 2, 2, 0, 1, 1, 1, 1, 1, 1, 1, 1, 1, 1, 1, 1, 1, 1, 1, 1, 4, 0, 2, 2, 2, 0, 2, 2, 2, 0, 2, 0, 4, 2, 0, 0, 0, 0, 0, 2, 1, 0, 2, 2, 2, 2, 0, 2, 0, 0, 0, 2, 2, 2, 2, 4, 2, 0, 4, 4, 4, 2, 0, 4, 4, 4, 4, 0, 1, 0, 1, 0, 0, 3, 0, 2, 3, 0, 0, 2, 0, 2, 2, 2, 3, 2, 4, 2, 2, 2, 2, 2, 2, 2, 2, 2, 2, 2, 2, 2, 2, 2, 2, 0, 0, 0, 2, 2, 0, 0, 0, 2, 0, 2, 0, 2, 0, 0, 2, 0, 0, 2, 0, 0, 0, 2, 0, 0, 0, 2, 2, 2, 2, 2, 2, 0, 2, 0, 2, 2, 2, 2, 1, 0, 1, 3, 3, 3, 3, 0, 0, 3, 0, 1, 2, 4, 4, 3, 0, 0, 3, 0, 2, 3, 2, 2, 0, 2, 3, 0, 0, 0, 4, 2, 2, 1, 4, 4, 4, 4, 2, 4, 2, 4, 2, 2, 2, 0, 1, 0, 2, 4, 2, 0, 2, 2, 0, 0, 2, 0, 2, 0, 0, 0, 2, 0, 0, 0, 4, 0, 2, 0, 2, 2, 2, 2, 0, 2, 0, 0, 0, 0, 0, 0, 2, 2, 0, 2, 2, 2, 2, 4, 2, 0, 0, 0, 0, 4, 2, 0, 0, 4, 4, 4, 4, 4, 4, 2, 4, 2, 4, 2, 4, 0, 4, 0, 0, 0, 2, 4, 2, 2, 2, 2, 2, 1, 1, 1, 1, 1, 1, 2, 2, 2, 0, 2, 0, 4, 2, 0, 0, 2, 4, 1, 1, 1, 4, 2, 4, 2, 2, 2, 2, 2, 3, 3, 2])
_uv = me_cube.uv_layers.new(name='UVMap')
_uv.uv.foreach_set('vector', [0.1963, 0.2737, 0.2062, 0.2783, 0.2062, 0.2783, 0.1963, 0.2737, 1.108, 5.296, -0.7172, 4.157, -0.1507, 2.544, 1.674, 3.683, 27.23, 28.34, 27.23, 28.13, 27.23, 28.13, 27.23, 28.34, 0.9751, 0.7639, 0.9751, 0.7714, 0.9746, 0.7713, 0.9746, 0.7639, -8.889, 3.573, -12.42, -0.0382, -12.22, -0.2373, -8.643, 3.29, -3.844, -19.19, 1.179, -19.25, 1.164, -18.84, -3.862, -18.7, -3.857, -18.83, 10.74, -8.896, 11.11, -8.804, 11.1, -8.717, 10.73, -8.809, 10.72, -9.402, 11.09, -9.31, 11.11, -8.804, 10.74, -8.896, -4.194, -15.92, -4.173, -16.48, -4.087, -16.47, -4.108, -15.91, 0.1947, 0.427, 0.1901, 0.4264, 0.1901, 0.4196, 0.1947, 0.4202, 0.3509, 0.4628, 0.3473, 0.4664, 0.3403, 0.4595, 0.3419, 0.4544, 0.6476, 0.9705, 0.6476, 0.9752, 0.6457, 0.9752, 0.6457, 0.9704, -4.585, -16.45, -4.173, -16.48, -4.194, -15.92, -4.568, -15.91, 1.866, -22.06, 1.527, -22.06, 1.524, -22.55, 1.863, -22.55, 0.2932, 0.4272, 0.2936, 0.4207, 0.2979, 0.4205, 0.2979, 0.4273, 0.8227, 0.7394, 0.8498, 0.5072, -0.02258, 0.1658, -0.06502, 0.4114, 14.1, 14.6, 14.3, 14.6, 14.3, 16.67, 14.08, 16.67, -1.715, -0.1127, -0.1943, 1.356, -2.858, 1.6, -3.143, 1.316, 0.2399, 0.4306, 0.2403, 0.424, 0.2936, 0.4207, 0.2932, 0.4272, 6.246, -14.46, 6.251, -14.92, 6.591, -15.0, 6.581, -14.55, 18.1, 0.2613, 17.76, 0.2616, 17.69, -5.037, 18.15, -5.01, -4.042, 16.32, -4.32, 16.32, -4.342, 12.04, -3.974, 11.98, -12.7, -15.84, -12.5, -15.85, -12.42, -11.5, -12.7, -11.51, -13.33, -5.182, -13.33, -4.917, -13.33, -4.816, -13.51, -4.815, -13.51, -5.181, 0.3527, 0.00932, 0.3529, 0.04013, 0.3349, 0.03975, 0.3347, 0.008941, -4.494, -0.2131, -4.507, -0.3704, -4.525, -0.6054, -4.335, -0.561, -4.333, -0.2139, 0.2928, 0.5226, 0.2975, 0.5227, 0.2977, 0.5284, 0.2929, 0.5284, 0.2932, 0.4272, 0.2979, 0.4273, 0.2975, 0.5227, 0.2928, 0.5226, 4.511, -11.96, 4.108, -11.96, 4.108, -15.89, 4.511, -15.89, -4.04, 16.72, -4.042, 16.32, -0.1154, 16.29, -0.1129, 16.7, 2.059, 0.4006, 2.056, 0.682, -1.692, 0.5994, -1.689, 0.318, 7.797, -10.75, 7.493, -10.75, 7.505, -11.12, 7.722, -11.02, 6.487, 13.62, 6.777, 13.62, 6.785, 15.69, 6.42, 15.69, 203.8, 233.4, 204.1, 233.4, 204.1, 235.3, 203.8, 235.3, 8.494, 16.38, 8.255, 16.37, 8.23, 14.3, 8.494, 14.3, -4.539, 3.061, -4.539, 2.714, -4.336, 2.708, -4.336, 3.055, -4.596, 6.279, -4.365, 6.271, -4.377, 6.762, -4.61, 6.77, 0.1948, 0.5273, 0.1903, 0.5275, 0.1895, 0.4253, 0.194, 0.4251, 0.1948, 0.5273, 0.195, 0.533, 0.1905, 0.5332, 0.1903, 0.5275, 0.2405, 0.5183, 0.2406, 0.524, 0.195, 0.533, 0.1948, 0.5273, 11.15, -8.064, 13.37, -8.092, 11.56, -6.04, 11.15, -6.039, 6.313, -15.49, 6.346, -15.67, 7.261, -15.36, 7.226, -15.23, 6.015, -7.983, 6.817, -7.472, 6.322, -5.944, 6.242, -5.981, 5.123, -6.064, 5.123, -5.841, 4.884, -5.811, 4.902, -6.052, -8.203, -36.49, -8.457, -37.09, -4.513, -40.96, -4.258, -40.36, -4.333, -3.775, -4.554, -3.744, -4.558, -4.235, -4.335, -4.266, 0.6145, -1.733, 0.458, -1.796, 0.4533, -2.616, 0.6153, -2.552, 0.9386, 0.6283, 0.9386, 0.638, 0.934, 0.638, 0.934, 0.6283, 2.977, -20.73, 2.686, -20.71, 2.453, -27.54, 2.744, -27.56, -1.873, 28.62, -1.878, 28.32, 1.163, 28.08, 1.168, 28.39, -5.11, -14.8, -4.707, -14.8, -4.707, -10.59, -5.11, -10.59, -1.49, -14.82, -1.256, -14.81, -1.254, -14.53, -1.493, -14.53, 182.2, 252.7, 182.2, 252.9, 182.0, 252.9, 182.0, 252.7, 4.587, -20.62, 4.86, -20.61, 4.84, -17.71, 4.598, -17.73, -13.32, -6.711, -13.52, -6.71, -13.52, -6.999, -13.32, -7.0, 0.9755, 0.2859, 0.9755, 0.2923, 0.9755, 0.2923, 0.9755, 0.2859, 0.9755, 0.2414, 0.9755, 0.2479, 0.9755, 0.2479, 0.9755, 0.2414, 0.9755, 0.2034, 0.9755, 0.1957, 0.9755, 0.1957, 0.9755, 0.2034, 0.9762, 0.6832, 0.9762, 0.6779, 0.9762, 0.6779, 0.9762, 0.6832, -13.33, -5.182, -13.51, -5.181, -13.52, -6.71, -13.32, -6.711, -1.295, 17.31, -1.509, 17.31, -1.53, 15.78, -1.253, 15.78, 183.6, 252.7, 183.6, 252.9, 182.2, 252.9, 182.2, 252.7, -1.477, -16.35, -1.263, -16.34, -1.256, -14.81, -1.49, -14.82, 0.3488, 0.1818, 0.3409, 0.1816, 0.3406, 0.1724, 0.3488, 0.1726, -8.566, -19.04, -8.574, -18.56, -9.852, -18.62, -9.834, -19.09, 9.403, 23.97, 9.39, 24.47, 8.115, 24.41, 8.117, 23.92, 182.0, 254.5, 182.3, 254.5, 182.3, 256.2, 182.0, 256.2, 182.0, 252.9, 182.2, 252.9, 182.3, 254.5, 182.0, 254.5, 10.68, 24.08, 10.67, 24.54, 9.39, 24.47, 9.403, 23.97, -7.288, -18.97, -7.296, -18.53, -8.574, -18.56, -8.566, -19.04, 4.689, -23.5, 4.891, -23.48, 4.86, -20.61, 4.587, -20.62, 0.976, 0.9442, 0.976, 0.9535, 0.976, 0.9535, 0.976, 0.9442, 0.1964, 0.01917, 0.1965, 0.09029, 0.1898, 0.09, 0.1896, 0.01917, 0.6774, 0.9912, 0.7257, 1.014, 0.7157, -0.8095, 0.6596, -0.8338, 0.7634, 0.6058, 0.7641, 0.6578, 0.7611, 0.6571, 0.7604, 0.605, 6.532, -4.342, 5.196, -4.353, 5.134, -4.616, 6.47, -4.604, 6.47, -4.604, 5.134, -4.616, 5.138, -5.856, 6.474, -5.845, 7.463, 7.829, 6.127, 7.817, 6.098, 7.496, 7.434, 7.507, 2.308, -7.434, 3.642, -7.524, 3.634, -7.355, 2.3, -7.264, 34.64, 21.05, 34.64, 21.62, 34.02, 21.6, 34.02, 21.03, 7.593, 3.419, 8.927, 3.329, 8.983, 3.686, 7.649, 3.777, 7.449, 8.219, 6.113, 8.207, 6.127, 7.817, 7.463, 7.829, 6.474, -5.845, 5.138, -5.856, 5.139, -6.215, 6.475, -6.203, 7.861, -5.857, 6.474, -5.845, 6.475, -6.203, 7.861, -6.216, 8.836, 8.206, 7.449, 8.219, 7.463, 7.829, 8.85, 7.816, 6.204, 3.345, 7.593, 3.419, 7.649, 3.777, 6.26, 3.702, 0.3935, 0.2333, 0.3935, 0.2874, 0.3403, 0.2881, 0.3404, 0.234, 34.64, 20.46, 34.64, 21.05, 34.02, 21.03, 34.02, 20.44, 0.919, -7.508, 2.308, -7.434, 2.3, -7.264, 0.911, -7.338, 8.85, 7.816, 7.463, 7.829, 7.434, 7.507, 8.821, 7.494, 7.857, -4.617, 6.47, -4.604, 6.474, -5.845, 7.861, -5.857, 7.919, -4.355, 6.532, -4.342, 6.47, -4.604, 7.857, -4.617, 0.6939, 0.08783, 0.6357, 0.9538, 0.6357, 0.9538, 0.0, 0.0, 0.0, 0.0, 0.0, 0.0, 0.9038, -1.367, 0.9011, 2.622, 0.6774, 2.568, 0.6802, -1.421, 34.02, 21.6, 34.64, 21.62, 36.87, 23.81, 34.03, 21.68, 6.098, 7.496, 6.127, 7.817, 5.937, 7.813, 5.908, 7.491, 5.134, -4.616, 5.196, -4.353, 5.006, -4.358, 4.944, -4.62, 1.931, 0.4236, 0.5983, 0.5177, -0.7665, 0.7832, -1.116, 0.7699, -1.12, 0.6197, -0.7927, 0.6048, 0.5833, 0.3253, 1.909, 0.1956, 2.106, 0.1924, 2.128, 0.3756, 5.139, -6.215, 5.138, -5.856, 4.948, -5.861, 4.949, -6.219, 0.7611, 0.6571, 0.7641, 0.6578, 0.7644, 0.6652, 0.7613, 0.6645, 3.634, -7.355, 3.642, -7.524, 3.833, -7.505, 3.848, -7.321, 8.983, 3.686, 8.927, 3.329, 9.118, 3.348, 9.174, 3.705, 5.138, -5.856, 5.134, -4.616, 4.944, -4.62, 4.948, -5.861, 6.127, 7.817, 6.113, 8.207, 5.923, 8.202, 5.937, 7.813, 0.006296, -10.29, -0.004558, -12.74, 0.2485, -12.83, 0.2593, -10.38, -0.004558, -12.74, -0.02444, -13.25, 0.2286, -13.34, 0.2485, -12.83, -16.38, -0.2774, -16.31, -1.032, -16.15, -0.9102, -16.21, -0.1552, -16.27, 0.538, -16.38, -0.2774, -16.21, -0.1552, -16.1, 0.6602, -16.35, 2.08, -16.36, 1.336, -16.18, 1.568, -16.17, 2.312, -16.36, 1.336, -16.27, 0.538, -16.1, 0.6602, -16.18, 1.568, 7.29, -8.996, 7.336, -8.968, 6.817, -7.472, 6.015, -7.983, 5.397, -15.74, 5.431, -15.98, 6.346, -15.67, 6.313, -15.49, 11.15, -10.09, 11.56, -10.09, 13.37, -8.092, 11.15, -8.064, 0.2928, 0.5226, 0.2929, 0.5284, 0.2406, 0.524, 0.2405, 0.5183, 7.857, -4.617, 7.861, -5.857, 8.207, -5.881, 8.203, -4.64, 0.7045, 0.103, 0.7128, -0.02825, 0.681, -0.04201, 0.6727, 0.08921, 34.64, 20.46, 34.02, 20.44, 34.03, 20.29, 34.65, 20.31, 0.7443, -2.631, 0.5948, -2.762, 0.726, -3.569, 0.8755, -3.438, 7.861, -5.857, 7.861, -6.216, 8.208, -6.239, 8.207, -5.881, 8.85, 7.816, 8.821, 7.494, 9.167, 7.471, 9.196, 7.793, 7.919, -4.355, 7.857, -4.617, 8.203, -4.64, 8.259, -4.406, 8.265, -4.378, 34.02, 20.44, 33.44, 20.45, 33.45, 20.3, 34.03, 20.29, 6.204, 3.345, 6.26, 3.702, 5.915, 3.767, 5.859, 3.409, 0.919, -7.508, 0.911, -7.338, 0.5664, -7.274, 0.5745, -7.444, 8.836, 8.206, 8.85, 7.816, 9.196, 7.793, 9.182, 8.182, -16.29, 16.93, -16.32, 14.15, -16.13, 14.21, -16.15, 17.0, -14.58, -13.03, -14.48, -12.28, -14.62, -12.2, -14.72, -12.95, -14.41, -10.67, -14.38, -9.926, -14.53, -9.842, -14.55, -10.58, -14.48, -12.28, -14.55, -11.46, -14.69, -11.38, -14.62, -12.2, -14.55, -11.46, -14.41, -10.67, -14.55, -10.58, -14.69, -11.38, 0.284, 0.935, 0.284, 0.8823, 0.2856, 0.8822, 0.2856, 0.9294, 0.2856, 0.9349, 0.1947, 0.427, 0.1947, 0.4202, 0.2403, 0.424, 0.2399, 0.4306, -0.2237, -13.88, -0.189, -13.29, -1.918, -13.1, -1.941, -13.64, -0.2866, -1.541, 0.08142, -1.196, -0.1943, 1.356, -1.715, -0.1127, -21.14, 18.79, -21.08, 13.77, -20.8, 13.77, -20.77, 18.82, 0.9734, 0.8654, 0.9734, 0.8603, 0.975, 0.8602, 0.975, 0.8653, -3.862, -18.7, 1.164, -18.84, 1.167, -18.75, -3.859, -18.61, 15.76, -4.79, 15.77, -5.515, 15.86, -5.513, 15.85, -4.789, -4.108, -15.91, -4.087, -16.47, -4.078, -16.47, -4.099, -15.91, 0.1947, 0.4202, 0.1901, 0.4196, 0.1902, 0.4181, 0.1947, 0.4187, 22.31, 6.473, 22.31, 6.754, 22.23, 6.755, 22.23, 6.474, 0.849, 0.9321, 0.849, 0.9448, 0.8474, 0.9449, 0.8474, 0.9322, -3.029, -1.802, -3.239, -1.953, -3.129, -1.948, -2.626, -3.368, -2.619, -3.389, -1.809, -2.887, -0.2237, -13.88, -1.941, -13.64, -1.947, -13.76, -0.229, -14.0, 0.4583, 0.9465, 0.4583, 0.9338, 0.4598, 0.9339, 0.4598, 0.9465, 0.2403, 0.424, 0.1947, 0.4202, 0.1947, 0.4187, 0.2403, 0.4225, 0.5061, 0.9467, 0.5061, 0.9357, 0.5073, 0.9356, 0.5073, 0.9466, 0.934, 0.5902, 0.934, 0.5375, 0.9353, 0.5375, 0.9353, 0.5903, 0.2936, 0.4207, 0.2403, 0.424, 0.2403, 0.4227, 0.2936, 0.4194, -17.28, 12.11, -17.04, 12.11, -17.04, 17.38, -17.38, 17.34, 0.59, 0.245, 0.4665, 0.3147, 0.4546, 0.4978, 0.41, 0.755, 0.5498, 0.5919, 0.3864, 0.9713, 0.3864, 0.9761, 0.385, 0.976, 0.385, 0.9712, 18.1, 0.2613, 18.15, -5.01, 18.22, -5.01, 18.17, 0.2616, 7.299, 22.95, 7.299, 23.51, 7.059, 23.5, 7.083, 23.01, 0.8043, 0.9351, 0.8043, 0.9462, 0.8024, 0.9462, 0.8024, 0.9351, 1.866, -22.06, 1.863, -22.55, 1.961, -22.55, 1.964, -22.06, 0.2979, 0.4205, 0.2936, 0.4207, 0.2936, 0.4187, 0.2979, 0.4186, 4.092, 25.06, 4.373, 25.05, 4.373, 25.74, 4.105, 25.62, 0.1947, 0.4187, 0.1902, 0.4181, 0.1902, 0.4179, 0.1947, 0.4185, 0.8474, 0.9322, 0.8474, 0.9449, 0.8473, 0.9449, 0.8473, 0.9322, 0.9734, 0.5841, 0.9734, 0.5892, 0.9733, 0.5892, 0.9733, 0.5841, 11.78, -24.07, 11.79, -19.02, 11.38, -19.0, 11.28, -24.04, 11.28, -24.77, 11.79, -24.79, 11.78, -24.42, 11.28, -24.39, 0.411, 0.5317, 0.4203, 0.541, 0.4151, 0.5365, 0.4107, 0.532, 16.49, -24.07, 16.49, -19.02, 16.47, -19.02, 16.46, -24.07, -31.94, 26.34, -32.14, 26.34, -32.14, 25.75, -31.94, 25.75, 12.55, -9.959, 12.55, -10.71, 12.55, -10.71, 12.55, -9.959, 0.9733, 0.5461, 0.9733, 0.5375, 0.9747, 0.5375, 0.9747, 0.5461, -20.58, 27.9, -20.58, 27.31, -20.48, 27.31, -20.48, 27.9, 22.41, -27.23, 22.41, -27.44, 22.5, -27.44, 22.5, -27.23, 27.23, 28.13, 27.23, 28.34, 27.13, 28.34, 27.13, 28.13, 0.5485, 3.498, 0.4637, 3.567, 0.458, -1.796, 0.6145, -1.733, 0.9734, 0.8222, 0.9734, 0.8142, 0.9748, 0.8142, 0.9748, 0.8222, 17.94, 26.59, 18.09, 26.59, 18.09, 27.14, 17.95, 27.13, 14.91, 28.22, 14.91, 27.67, 15.0, 27.67, 15.0, 28.21, 33.05, -4.766, 33.05, -4.904, 33.14, -4.906, 33.14, -4.766, 30.08, 28.42, 30.08, 28.57, 29.99, 28.57, 29.99, 28.42, 0.8093, 0.7359, 0.8093, 0.7887, 0.8024, 0.7887, 0.8024, 0.7359, 2.981, 3.335, 2.981, 2.053, 3.001, 2.067, 3.001, 3.349, 0.1963, 0.2737, 0.1963, 0.3798, 0.1895, 0.3798, 0.1895, 0.2737, 0.6802, -1.421, 0.6774, 2.568, 0.6193, 2.523, 0.622, -1.466, 0.511, 0.3865, 0.511, 0.3933, 0.511, 0.3933, 0.511, 0.3865, 0.1965, 0.09029, 0.1964, 0.1048, 0.1909, 0.1054, 0.1898, 0.09, -3.147, -6.99, -3.147, -10.69, -3.147, -14.44, -10.59, -14.44, -10.59, -6.989, -9.196, -6.916, -8.127, -6.786, 0.2849, 0.8091, 0.2867, 0.8243, 0.2859, 0.8243, 0.284, 0.8092, -176.1, -247.5, -176.1, 1.284, -192.2, 1.286, -192.2, -247.5, -0.6516, -14.92, -0.6531, -14.86, 0.3602, -14.74, 0.3616, -14.8, 0.2878, 0.7384, 0.2849, 0.8091, 0.284, 0.8092, 0.2869, 0.7384, 0.1895, 0.2737, 0.1895, 0.3798, 0.1895, 0.3798, 0.1895, 0.2737, 10.86, -5.114, 10.89, -4.305, 10.89, -4.305, 10.86, -5.114, 0.2046, 0.0903, 0.2046, 0.09019, 0.2046, 0.09019, 0.2046, 0.0903, -4.335, -0.561, -4.525, -0.6054, -4.554, -3.744, -4.333, -3.775, 0.5431, 3.527, 0.2703, 3.527, 0.1442, -1.917, 0.5431, -1.916, -4.539, 3.061, -4.336, 3.055, -4.365, 6.271, -4.596, 6.279, 1.048, 0.4549, 0.02743, 0.4548, 0.02743, 0.325, 1.048, 0.325, 12.3, 14.25, 17.22, 13.63, 17.22, 13.63, 12.3, 14.25, 0.5346, 6.929, -1.29, 5.789, -0.7172, 4.157, 1.108, 5.296, 0.5523, 0.6827, 0.559, 0.6828, 0.559, 0.6899, 0.5522, 0.6897, 189.4, 245.3, 189.0, 245.4, 185.9, 242.0, 186.2, 242.0, 2.499, -21.46, 2.76, -20.84, -1.375, -16.78, -1.637, -17.4, 8.871, 28.96, 9.444, 28.45, 9.401, 41.35, 9.113, 41.61, 16.49, -24.79, 16.49, -24.07, 16.46, -24.07, 16.46, -24.42, -12.42, -0.0382, -8.889, 3.573, -8.907, 3.589, -12.43, -0.02176, 11.78, -24.42, 11.78, -24.07, 11.28, -24.04, 11.28, -24.39, 15.77, 0.2599, 15.76, -4.79, 15.85, -4.789, 15.86, 0.2614, -4.585, -18.67, -4.112, -18.69, -3.862, -18.7, -3.859, -18.61, -4.582, -18.58, -21.15, 19.51, -21.14, 18.79, -20.77, 18.82, -20.77, 19.54, -4.567, -19.17, -3.844, -19.19, -3.857, -18.83, -4.112, -18.69, -4.585, -18.67, 187.9, 259.5, 188.4, 259.5, 185.1, 262.9, 184.9, 262.9, -5.361, -10.92, -5.141, -10.9, -5.141, -10.67, -5.36, -10.68, 6.555, -6.497, 6.32, -6.555, 6.33, -10.1, 6.565, -10.05, 4.69, 11.86, 4.461, 11.92, 4.461, 8.317, 4.69, 8.258, 4.784, 6.929, 4.461, 6.604, 4.625, 1.849, 4.784, 2.001, 0.0, 0.0, 0.0, 0.0, 0.0, 0.0, 0.0, 0.0, 0.9779, 0.6283, 0.9779, 0.631, 0.9766, 0.631, 0.9766, 0.6283, 0.5522, 0.9761, 0.5522, 0.9733, 0.5535, 0.9732, 0.5535, 0.9761, -11.46, 14.58, -11.47, 13.74, -11.47, 13.74, -11.46, 14.58, 0.5885, -8.279, 0.207, -8.021, 0.207, -8.021, 0.5885, -8.279, 0.2846, 0.9769, 0.2846, 0.973, 0.2851, 0.9731, 0.2851, 0.9769, 0.2846, 0.9769, 0.284, 0.9765, 0.2846, 0.973, 0.7124, 0.9246, 0.7124, 0.8971, 0.7129, 0.897, 0.7128, 0.9246, -11.46, 12.52, -11.47, 13.61, -11.47, 13.74, -11.46, 14.58, -11.47, 14.58, -11.5, 12.53, 0.7125, 0.9284, 0.7124, 0.9246, 0.7128, 0.9246, 0.7129, 0.9284, 0.1545, 0.9529, 0.1545, 0.9893, 0.147, 0.9877, 0.1516, 0.9525, 0.9762, 0.7258, 0.9762, 0.7212, 0.9767, 0.7212, 0.9767, 0.7258, 11.31, -9.744, 11.31, -10.59, 11.32, -10.59, 11.33, -9.747, 0.0, 0.0, 0.0, 0.0, 0.0, 0.0, 0.0, 0.0, 0.0, 0.0, 0.0, 0.0, 0.0, 0.0, 0.0, 0.0, 10.89, -4.305, 10.86, -5.114, 10.9, -5.118, 10.9, -4.302, 0.8944, 0.3, 0.8937, 0.3029, 0.8937, 0.3029, 0.8944, 0.3, 0.7129, 0.897, 0.7124, 0.8971, 0.7124, 0.893, 0.5824, -8.901, 0.5885, -8.279, 0.207, -8.021, 0.207, -9.043, 0.2874, -8.903, 0.0, 0.0, 0.0, 0.0, 0.0, 0.0, 0.0, 0.0, 0.9768, 0.905, 0.9768, 0.909, 0.9764, 0.9089, 0.9764, 0.9049, 0.8937, 0.3029, 0.8944, 0.3, 0.8948, 0.3001, 0.8948, 0.3028, 12.55, -10.71, 12.55, -9.959, 12.53, -9.956, 12.54, -10.71, 0.9078, 0.1305, 0.9078, 0.1267, 0.9082, 0.1266, 0.9082, 0.1304, 0.9802, 0.3676, 0.9809, 0.3674, 0.9809, 0.369, 0.9807, 0.3676, 0.9467, 0.1504, 0.9468, 0.1543, 0.9464, 0.1544, 0.9463, 0.1505, 12.59, -14.13, 12.59, -13.06, 12.59, -13.07, 12.55, -14.1, 14.71, 9.099, 14.71, 8.728, 14.86, 8.727, 14.86, 9.032, 14.71, 9.114, 0.5885, -8.279, 0.5824, -8.901, 0.5824, -8.901, 0.5885, -8.279, 14.96, -13.9, 14.95, -11.81, 14.88, -11.81, 14.89, -13.9, 14.99, -17.95, 14.98, -15.87, 14.91, -15.87, 14.92, -17.95, 0.9441, 0.2927, 0.9441, 0.3568, 0.9296, 0.3568, 0.9296, 0.2927, 0.9375, 0.1957, 0.9375, 0.196, 0.9362, 0.196, 0.9362, 0.1957, 14.99, -18.32, 14.99, -17.95, 14.92, -17.95, 14.92, -18.32, 0.0, 0.0, 0.0, 0.0, 0.0, 0.0, 0.0, 0.0, 15.08, -3.371, 15.09, -5.415, 15.12, -5.414, 15.11, -3.371, 0.976, 0.9535, 0.976, 0.9442, 0.9773, 0.9443, 0.9773, 0.9536, 0.9426, 0.3657, 0.9416, 0.375, 0.9408, 0.375, 0.9417, 0.3657, 15.15, -9.139, 15.17, -7.383, 15.14, -7.383, 15.12, -9.138, -1.305, -1.825, -1.286, -1.811, -1.28, -1.628, -1.299, -1.643, 0.3408, 0.9675, 0.3408, 0.9743, 0.3396, 0.9743, 0.3396, 0.9675, 0.8924, 0.9211, 0.8933, 0.9216, 0.8933, 0.9352, 0.8924, 0.9347, -0.3834, 14.48, -0.8397, 14.48, -0.7572, 15.8, -0.301, 15.8, -0.301, 8.734, -0.7572, 8.734, -0.7658, 13.46, -0.3095, 13.46, -0.3095, 13.46, -0.7658, 13.46, -0.8397, 14.48, -0.3834, 14.48, 0.3616, -14.8, 0.3602, -14.74, 5.079, -14.93, 5.081, -14.99, 0.8024, 0.6436, 0.8093, 0.6436, 0.8093, 0.6445, 0.8024, 0.6445, 0.8024, 0.7887, 0.8093, 0.7887, 0.8093, 0.7895, 0.8024, 0.7895, -1.971, -14.99, -1.973, -14.93, -0.6531, -14.86, -0.6516, -14.92, 0.2867, 0.8243, 0.2878, 0.8441, 0.2869, 0.8441, 0.2859, 0.8243, 0.5962, 0.2302, 0.7705, 0.3102, 0.8413, 0.2362, 0.667, 0.1562, -4.112, -18.69, -3.857, -18.83, -3.862, -18.7, 4.718, -4.183, 4.681, -3.764, 4.78, -2.577, 4.96, -2.492, 6.358, -2.789, 6.544, -3.043, 5.405, 0.1991, 3.579, -0.9404, 6.358, -2.789, 4.96, -2.492, 5.247, -3.363, 5.088, -3.451, 4.836, -2.73, 4.78, -2.577, 4.681, -3.764, -11.77, -10.15, -11.14, -10.23, -11.42, -15.15, -12.05, -15.07, 0.6008, 0.8109, 0.6077, 0.8109, 0.6077, 0.8109, 0.6008, 0.8109, 0.8093, 0.7359, 0.8024, 0.7359, 0.8024, 0.7359, 0.8093, 0.7359, 16.92, -19.74, 17.04, -27.05, 17.46, -27.04, 17.34, -19.73, 0.1964, 0.01917, 0.1896, 0.01917, 0.1896, 0.01917, 0.1964, 0.01917, -8.107, 20.67, -4.856, 20.79, -4.856, 20.79, -8.107, 20.67, 18.75, -21.1, 15.21, -25.69, 15.21, -25.69, 18.75, -21.1, -16.02, -19.69, -15.49, -19.44, -15.38, -14.26, -16.02, -13.98, -16.18, -12.55, -16.18, -21.11, -16.18, -21.11, -16.18, -12.55, 0.2081, 0.3746, 0.1963, 0.3798, 0.1963, 0.3798, 0.2081, 0.3746, -15.49, -19.44, -15.38, -14.26, -15.38, -14.26, -15.49, -19.44, 16.98, 13.65, 16.43, 13.65, 16.43, 22.2, 16.98, 22.2, 0.5951, 0.2198, 0.4891, 0.2198, 0.4891, 0.2198, 0.5951, 0.2198, 0.6077, 0.8109, 0.6008, 0.8109, 0.6008, 0.8109, 0.6077, 0.8109, 0.8093, 0.5375, 0.8024, 0.5375, 0.8024, 0.5375, 0.8093, 0.5375, -2.626, -3.368, -3.129, -1.948, -3.129, -1.948, -2.626, -3.368, -5.634, 12.4, -5.91, 14.47, -6.073, 14.41, -5.76, 12.38, -5.91, 14.47, -6.215, 16.52, -6.347, 16.47, -6.073, 14.41, 0.6423, 0.4768, 0.4509, 0.7022, 0.5081, 0.3438, 7.959, 1.802, 8.727, 0.8455, 8.485, 1.564, 8.64, 1.653, 9.783, 2.94, 8.64, 1.653, 9.462, 2.118, 9.607, 2.203, 9.851, 1.482, 9.783, 2.94, 6.558, 1.072, 6.659, 1.072, 6.659, 0.7784, 6.558, 0.7783, -5.821, 1.113, -5.746, 1.117, -5.746, 0.8333, -5.82, 0.8401, -2.778, 11.4, -2.778, 13.65, -2.909, 13.71, -2.962, 13.6, -2.951, 12.65, -2.937, 11.48, 10.71, -0.166, 10.06, 0.1219, 9.675, -0.7807, 12.24, 15.1, 12.16, 14.06, 12.28, 14.0, 12.28, 15.03, -8.469, 5.4, -9.045, 5.041, -8.424, 4.364, 11.07, -0.06006, 11.07, 0.9657, 11.0, 1.071, 10.97, 1.046, 10.95, 0.01283, 14.86, 8.727, 14.71, 8.728, 14.72, 6.649, 14.87, 6.631, -13.85, 19.45, -13.86, 19.15, -13.84, 17.39, -13.64, 17.41, -13.65, 19.45, 0.1964, 0.1252, 0.1964, 0.1048, 0.1964, 0.1048, 0.1964, 0.1252, 1.358, -0.1684, 1.392, -0.2978, 1.941, 0.08505, 2.017, 0.3394, 0.7125, 0.8633, 0.7124, 0.893, 0.7124, 0.893, 0.7125, 0.8633, 15.09, -5.415, 15.08, -3.371, 15.08, -3.371, 15.09, -5.415, 22.41, -27.44, 22.41, -27.23, 22.41, -27.23, 22.41, -27.44, 15.17, -7.383, 15.15, -9.139, 15.15, -9.139, 15.17, -7.383, 0.9809, 0.3674, 0.9802, 0.3676, 0.9802, 0.3676, 0.9809, 0.3674, 14.92, -17.95, 14.91, -15.87, 14.91, -15.87, 14.92, -17.95, 12.59, -13.06, 12.59, -14.13, 12.59, -14.13, 12.59, -13.06, 0.284, 0.9765, 0.2846, 0.9769, 0.2846, 0.9769, 0.284, 0.9765, 0.5535, 0.9761, 0.5535, 0.9732, 0.5535, 0.9732, 0.5535, 0.9761, 11.31, -10.59, 11.31, -9.744, 11.31, -9.744, 11.31, -10.59, 0.2846, 0.973, 0.284, 0.9765, 0.284, 0.9765, 0.2846, 0.973, 14.89, -13.9, 14.88, -11.81, 14.88, -11.81, 14.89, -13.9, 0.1965, 0.09029, 0.1964, 0.01917, 0.1964, 0.01917, 0.1965, 0.09029, 0.9078, 0.1267, 0.9078, 0.1305, 0.9078, 0.1305, 0.9078, 0.1267, 0.7124, 0.8971, 0.7124, 0.9246, 0.7124, 0.9246, 0.7124, 0.8971, 14.86, 8.727, 14.71, 8.728, 14.71, 8.728, 14.86, 8.727, 0.7124, 0.9246, 0.7125, 0.9284, 0.7125, 0.9284, 0.7124, 0.9246, 0.8948, 0.3028, 0.8948, 0.3001, 0.8948, 0.3001, 0.8948, 0.3028, 0.9762, 0.7212, 0.9762, 0.7258, 0.9762, 0.7258, 0.9762, 0.7212, 1.674, 3.683, -0.1507, 2.544, -0.1507, 2.544, 1.674, 3.683, 0.9463, 0.1505, 0.9464, 0.1544, 0.9464, 0.1544, 0.9463, 0.1505, -11.47, 13.61, -11.46, 12.52, -11.46, 12.52, -11.47, 13.61, 0.0, 0.0, 0.0, 0.0, 0.0, 0.0, 0.0, 0.0, 10.9, -4.302, 10.9, -5.118, 10.9, -5.118, 10.9, -4.302, 0.1516, 0.9525, 0.147, 0.9877, 0.147, 0.9877, 0.1516, 0.9525, 12.54, -10.71, 12.53, -9.956, 12.53, -9.956, 12.54, -10.71, 0.7128, 0.9246, 0.7129, 0.897, 0.7129, 0.897, 0.7128, 0.9246, 0.0, 0.0, 0.0, 0.0, 0.0, 0.0, 0.0, 0.0, 14.98, -15.87, 14.99, -17.95, 14.99, -17.95, 14.98, -15.87, 0.9764, 0.9049, 0.9764, 0.9089, 0.9764, 0.9089, 0.9764, 0.9049, 0.7129, 0.9284, 0.7128, 0.9246, 0.7128, 0.9246, 0.7129, 0.9284, 0.0, 0.0, 0.0, 0.0, 0.0, 0.0, 0.0, 0.0, 0.5522, 0.9733, 0.5522, 0.9761, 0.5522, 0.9761, 0.5522, 0.9733, 0.9807, 0.3676, 0.9809, 0.369, 0.9809, 0.369, 0.9807, 0.3676, 0.9767, 0.7258, 0.9767, 0.7212, 0.9767, 0.7212, 0.9767, 0.7258, 14.95, -11.81, 14.96, -13.9, 14.96, -13.9, 14.95, -11.81, 0.9773, 0.9536, 0.9773, 0.9443, 0.9773, 0.9443, 0.9773, 0.9536, 0.142, 0.1851, 0.1422, 0.07929, 0.1422, 0.07929, 0.142, 0.1851, 12.55, -14.1, 12.59, -13.07, 12.59, -13.07, 12.55, -14.1, -11.5, 12.53, -11.47, 14.58, -11.47, 14.58, -11.5, 12.53, 15.11, -3.371, 15.12, -5.414, 15.12, -5.414, 15.11, -3.371, 11.33, -9.747, 11.32, -10.59, 11.32, -10.59, 11.33, -9.747, 30.08, 28.57, 30.08, 28.42, 30.08, 28.42, 30.08, 28.57, 15.12, -9.138, 15.14, -7.383, 15.14, -7.383, 15.12, -9.138, 0.9082, 0.1304, 0.9082, 0.1266, 0.9082, 0.1266, 0.9082, 0.1304, 0.0, 0.0, 0.0, 0.0, 0.0, 0.0, 0.0, 0.0, 0.2851, 0.9769, 0.2851, 0.9731, 0.2851, 0.9731, 0.2851, 0.9769, 0.0, 0.0, 0.0, 0.0, 0.0, 0.0, 0.0, 0.0, 33.05, -4.904, 33.05, -4.766, 33.05, -4.766, 33.05, -4.904, 0.9417, 0.3657, 0.9408, 0.375, 0.9408, 0.375, 0.9417, 0.3657, 0.0, 0.0, 0.0, 0.0, 0.0, 0.0, 0.0, 0.0, 0.0, 0.0, 0.0, 0.0, 0.0, 0.0, 0.0, 0.0, 9.328, 0.4777, 9.462, 2.118, 9.257, 0.4288, 9.725, 1.348, 9.701, 1.417, 9.462, 2.118, 9.328, 0.4777, 9.982, 0.2887, 10.28, 1.014, 10.34, 1.058, 10.4, 0.9198, 10.1, 0.2237, 10.76, -0.1329, 10.92, -0.3061, 9.783, 2.94, 9.851, 1.482, 9.869, 1.417, 8.64, 1.653, 9.196, 0.3932, 9.257, 0.4288, 9.462, 2.118, 8.759, 0.7522, 8.727, 0.8455, 7.959, 1.802, 9.095, -1.444, 9.102, -1.157, 9.317, -1.027, 8.877, 0.2069, 8.93, 0.2269, 9.004, 0.01083, 9.275, 0.125, 9.608, -0.8204, 9.61, -0.8193, 9.196, 0.3932, 8.64, 1.653, 8.881, 0.9327, 8.911, 0.837, -2.619, -3.389, -2.626, -3.368, -2.626, -3.368, -2.619, -3.389, -3.129, -1.948, -3.239, -1.953, -3.239, -1.953, -3.129, -1.948, -0.229, -14.0, -1.947, -13.76, -1.947, -13.76, -0.229, -14.0, -2.619, -3.389, -2.626, -3.368, -2.626, -3.368, -2.619, -3.389, 0.6903, 11.48, 0.693, 11.53, 0.8581, 15.22, 0.6774, 15.37, 0.4958, 11.5, -2.626, -3.368, -3.129, -1.948, -3.129, -1.948, -2.626, -3.368, -0.229, -14.0, -1.947, -13.76, -1.947, -13.76, -0.229, -14.0, -3.129, -1.948, -3.239, -1.953, -3.239, -1.953, -3.129, -1.948, 0.2856, 0.9349, 0.2856, 0.9294, 0.2856, 0.9294, 0.2856, 0.9349, -0.7879, -0.3909, -1.689, -0.9609, -1.576, -0.9686, -1.491, -1.15, -1.087, -2.387, -1.161, -2.463, -0.9667, -2.361, 0.2856, 0.9294, 0.2856, 0.9349, 0.2856, 0.9349, 0.2856, 0.9294, 0.2856, 0.9349, 0.2856, 0.9294, 0.2856, 0.9294, 0.2856, 0.9349, 0.2856, 0.9349, 0.2856, 0.9294, 0.2856, 0.9294, 0.2856, 0.9349, -0.2237, -13.88, -1.941, -13.64, -1.947, -13.76, -0.229, -14.0, -2.626, -3.368, -3.129, -1.948, -3.129, -1.948, -2.626, -3.368, -0.229, -14.0, -1.947, -13.76, -1.947, -13.76, -0.229, -14.0, 0.6903, 11.48, 0.693, 11.53, 0.8581, 15.22, 0.6774, 15.37, 0.4958, 11.5, 0.8581, 15.22, 0.6774, 15.37, 0.6774, 15.37, 0.8581, 15.22, 0.4958, 11.5, 0.6903, 11.48, 0.6903, 11.48, 0.4958, 11.5, 0.6774, 15.37, 0.4958, 11.5, 0.4958, 11.5, 0.6774, 15.37, 0.5181, -0.1075, 0.4019, 1.004, 0.6261, 0.01283, 0.4019, 1.004, 0.6039, 0.9806, 0.6261, 0.01283, 0.7157, -0.8095, 0.7257, 1.014, 0.7257, 1.014, 0.7157, -0.8095, 0.7611, 0.6571, 0.7604, 0.605, 0.7604, 0.605, 0.7611, 0.6571, 0.2593, -10.38, 0.2485, -12.83, 0.2485, -12.83, 0.2593, -10.38, 0.2485, -12.83, 0.2286, -13.34, 0.2286, -13.34, 0.2485, -12.83, 0.7133, 0.643, 0.7133, 0.643, 0.7125, 1.117, 0.7162, 1.172, 0.7082, 1.104, 0.709, 0.5885, 0.9441, 0.3568, 0.9441, 0.2927, 0.9441, 0.2927, 0.9441, 0.3568, 0.5824, -8.901, 0.5885, -8.279, 0.5885, -8.279, 0.5824, -8.901, 0.9779, 0.631, 0.9779, 0.6283, 0.9779, 0.6283, 0.9779, 0.631, 0.5731, -13.11, 0.5708, -12.96, 0.6133, -9.967, 0.616, -9.779, 0.2108, -9.774, 0.207, -13.34, 0.0, 0.0, 0.0, 0.0, 0.0, 0.0, 0.0, 0.0, 10.71, -0.166, 9.675, -0.7807, 9.675, -0.7807, 10.71, -0.166, 0.976, 0.9442, 0.976, 0.9535, 0.976, 0.9535, 0.976, 0.9442, 0.1965, 0.09029, 0.1964, 0.01917, 0.1964, 0.01917, 0.1965, 0.09029, 0.8944, 0.3, 0.8937, 0.3029, 0.8937, 0.3029, 0.8944, 0.3, 0.2046, 0.09019, 0.1965, 0.09029, 0.1572, 0.09078, 0.1572, 0.09078, 0.2439, 0.08971, 0.2046, 0.09019, -3.129, -1.948, 0.8581, 15.22, 0.693, 11.53, -2.626, -3.368, 0.1558, 0.7638, 0.33, 0.8438, 0.7705, 0.3102, 0.5962, 0.2302, 1.022, 0.8342, 1.065, 0.5886, 0.8498, 0.5072, 0.8227, 0.7394, 0.3256, 0.4701, 0.4516, 0.6271, 0.5403, 0.6476, 0.5881, 0.3035, 1.108, 5.296, 1.674, 3.683, -0.1507, 2.544, -0.7172, 4.157, -8.203, -36.49, -4.258, -40.36, -4.513, -40.96, -8.457, -37.09, 0.5346, 6.929, 1.108, 5.296, -0.7172, 4.157, -1.29, 5.789, 2.499, -21.46, 2.76, -20.84, -1.375, -16.78, -1.637, -17.4, 8.871, 28.96, 9.113, 41.61, 9.401, 41.35, 9.444, 28.45, 6.555, -6.497, 6.565, -10.05, 6.33, -10.1, 6.32, -6.555, 4.69, 11.86, 4.69, 8.258, 4.461, 8.317, 4.461, 11.92, 4.784, 6.929, 4.784, 2.001, 4.625, 1.849, 4.461, 6.604, -11.77, -10.15, -12.05, -15.07, -11.42, -15.15, -11.14, -10.23, 16.92, -19.74, 17.34, -19.73, 17.46, -27.04, 17.04, -27.05, 1.83, -1.099, 1.874, -1.062, -0.8304, 2.099, -0.8739, 2.062])
me_cube.materials.append(mat_material)
me_cube.materials.append(mat_bricks)
me_cube.materials.append(mat_wood)
me_cube.materials.append(mat_stone)
me_cube.materials.append(mat_mudwall)
me_cube.use_mirror_vertex_groups = False
me_cube.update()

# ---- objects
ob_cube = bpy.data.objects.new('Cube', me_cube)
ob_light = bpy.data.objects.new('Light', light_light)
ob_camera = bpy.data.objects.new('Camera', cam_camera)

# ---- transforms, parenting, visibility, modifiers, constraints
ob_cube.location = (0.0, 0.0, 8.31)
ob_cube.scale = (20.85, 15.72, 11.6)
ob_cube.lock_rotations_4d = False
ob_cube.empty_display_type = 'ARROWS'
ob_cube.lineart.crease_threshold = 0.0
ob_light.location = (4.076, 1.005, 5.904)
ob_light.rotation_euler = (0.6503, 0.05522, 1.866)
ob_light.lock_rotations_4d = False
ob_light.empty_display_type = 'ARROWS'
ob_light.color = (0.0, 0.0, 0.0, 0.0)
ob_light.lineart.crease_threshold = 0.0
ob_camera.location = (7.359, -6.926, 4.958)
ob_camera.rotation_euler = (1.109, 0.0, 0.8149)
ob_camera.lock_rotations_4d = False
ob_camera.empty_display_type = 'ARROWS'
ob_camera.color = (0.0, 0.0, 0.0, 0.0)
ob_camera.display_type = 'WIRE'
ob_camera.lineart.crease_threshold = 0.0

# ---- collection membership
col_collection.objects.link(ob_cube)
col_collection.objects.link(ob_light)
col_collection.objects.link(ob_camera)

# ---- scene / render settings (as saved in the file)
scene.camera = ob_camera
scene.frame_start = 1; scene.frame_end = 250; scene.frame_set(1)
scene.render.engine = 'BLENDER_EEVEE_NEXT'
scene.cycles.sampling_pattern = 'TABULATED_SOBOL'
scene.cycles.use_light_tree = False
scene.view_settings.view_transform = 'Filmic'
bpy.context.view_layer.update()
